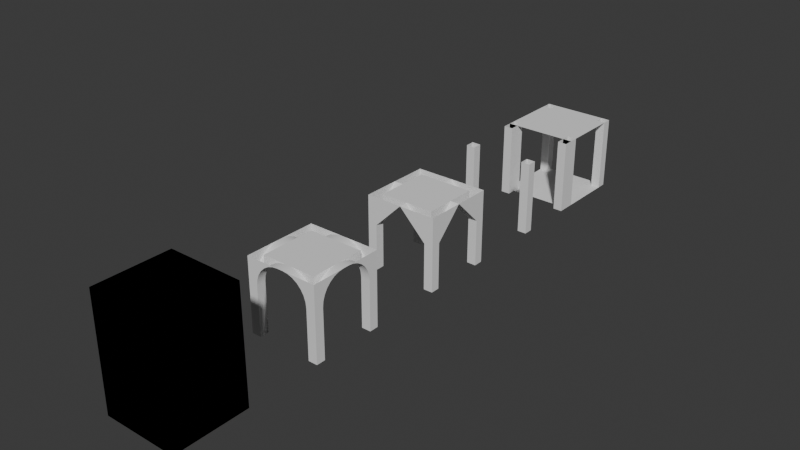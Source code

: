 # Source: Vault.blend  (saved by Blender 4.0.36; exported with 4.5.12 LTS)
import bpy
from mathutils import Matrix  # noqa: F401  (used for matrix-valued properties, if any)

bpy.ops.wm.read_factory_settings(use_empty=True)
scene = bpy.context.scene
scene.name = 'Scene'

# ---- collections
col_collection = bpy.data.collections.new('Collection'); scene.collection.children.link(col_collection)

# ---- node groups
ng_auto_smooth = bpy.data.node_groups.new('Auto Smooth', 'GeometryNodeTree')
_s = ng_auto_smooth.interface.new_socket(name='Geometry', in_out='OUTPUT', socket_type='NodeSocketGeometry')
_s = ng_auto_smooth.interface.new_socket(name='Geometry', in_out='INPUT', socket_type='NodeSocketGeometry')
_s = ng_auto_smooth.interface.new_socket(name='Angle', in_out='INPUT', socket_type='NodeSocketFloat')
_s.subtype = 'ANGLE'
_s.min_value = 0.0
_s.max_value = 3.142
ng_auto_smooth.is_modifier = True
_N = ng_auto_smooth.nodes; _L = ng_auto_smooth.links
n0 = _N.new('NodeGroupOutput'); n0.name = 'Group Output'; n0.location = (480, -100)
n1 = _N.new('NodeGroupInput'); n1.name = 'Group Input'; n1.location = (-420, -300)
n2 = _N.new('NodeGroupInput'); n2.name = 'Group Input.001'; n2.location = (-60, -100)
n3 = _N.new('GeometryNodeSetShadeSmooth'); n3.name = 'Set Shade Smooth'; n3.location = (120, -100)
n3.domain = 'EDGE'
n4 = _N.new('GeometryNodeSetShadeSmooth'); n4.name = 'Set Shade Smooth.001'; n4.location = (300, -100)
n5 = _N.new('GeometryNodeInputMeshEdgeAngle'); n5.name = 'Edge Angle'; n5.location = (-420, -220)
n6 = _N.new('GeometryNodeInputEdgeSmooth'); n6.name = 'Is Edge Smooth'; n6.location = (-60, -160)
n7 = _N.new('GeometryNodeInputShadeSmooth'); n7.name = 'Is Face Smooth'; n7.location = (-240, -340)
n8 = _N.new('FunctionNodeBooleanMath'); n8.name = 'Boolean Math'; n8.location = (-60, -220)
n9 = _N.new('FunctionNodeCompare'); n9.name = 'Compare'; n9.location = (-240, -180)
n9.operation = 'LESS_EQUAL'
_L.new(n5.outputs[0], n9.inputs[0])
_L.new(n4.outputs[0], n0.inputs[0])
_L.new(n1.outputs[1], n9.inputs[1])
_L.new(n9.outputs[0], n8.inputs[0])
_L.new(n7.outputs[0], n8.inputs[1])
_L.new(n2.outputs[0], n3.inputs[0])
_L.new(n6.outputs[0], n3.inputs[1])
_L.new(n3.outputs[0], n4.inputs[0])
_L.new(n8.outputs[0], n3.inputs[2])
n0.is_active_output = True

# ---- world
world_world = bpy.data.worlds.new('World'); scene.world = world_world
world_world.use_nodes = True; world_world.node_tree.nodes.clear()
_N = world_world.node_tree.nodes; _L = world_world.node_tree.links
n0 = _N.new('ShaderNodeOutputWorld'); n0.name = 'World Output'; n0.location = (300, 300)
n1 = _N.new('ShaderNodeBackground'); n1.name = 'Background'; n1.location = (10, 300)
n1.inputs[0].default_value = (0.05088, 0.05088, 0.05088, 1.0)
_L.new(n1.outputs[0], n0.inputs[0])
n0.is_active_output = True
world_world.color = (0.05088, 0.05088, 0.05088)
world_world.use_sun_shadow = False
world_world.sun_shadow_jitter_overblur = 0.0

# ---- meshes
me_plane = bpy.data.meshes.new('Plane')
me_plane.from_pydata([(-0.5, -0.5, 0.0), (0.5, -0.5, 0.0), (-0.5, 0.5, 0.0), (0.5, 0.5, 0.0), (-0.5, 0.375, 0.0), (-0.5, -0.375, 0.0), (0.5, -0.375, 0.0), (0.5, 0.375, 0.0), (-0.375, -0.5, 0.0), (0.375, -0.5, 0.0), (0.375, 0.5, 0.0), (-0.375, 0.5, 0.0), (0.375, -0.375, 0.0), (-0.375, -0.375, 0.0), (0.375, 0.375, 0.0), (-0.375, 0.375, 0.0)], [], [(14, 7, 3, 10), (9, 1, 6, 12), (12, 6, 7, 14), (5, 13, 15, 4), (13, 12, 14, 15), (0, 8, 13, 5), (8, 9, 12, 13), (4, 15, 11, 2), (15, 14, 10, 11)])
_uv = me_plane.uv_layers.new(name='UVMap')
_uv.uv.foreach_set('vector', [1.0, 0.6667, 1.0, 0.6667, 1.0, 1.0, 1.0, 1.0, 1.0, 0.0, 1.0, 0.0, 1.0, 0.3333, 1.0, 0.3333, 1.0, 0.3333, 1.0, 0.3333, 1.0, 0.6667, 1.0, 0.6667, 0.0, 0.3333, 0.0, 0.3333, 0.0, 0.6667, 0.0, 0.6667, 0.0, 0.3333, 1.0, 0.3333, 1.0, 0.6667, 0.0, 0.6667, 0.0, 0.0, 0.0, 0.0, 0.0, 0.3333, 0.0, 0.3333, 0.0, 0.0, 1.0, 0.0, 1.0, 0.3333, 0.0, 0.3333, 0.0, 0.6667, 0.0, 0.6667, 0.0, 1.0, 0.0, 1.0, 0.0, 0.6667, 1.0, 0.6667, 1.0, 1.0, 0.0, 1.0])
me_plane.update()
me_plane_006 = bpy.data.meshes.new('Plane.006')
me_plane_006.from_pydata([(-0.5, 0.5, 1.0), (0.5, 0.5, 1.0), (-0.5, -0.5, 1.0), (0.5, -0.5, 1.0), (-0.5, -0.375, 1.0), (-0.5, 0.375, 1.0), (0.5, 0.375, 1.0), (0.5, -0.375, 1.0), (-0.375, 0.5, 1.0), (0.375, 0.5, 1.0), (0.375, -0.5, 1.0), (-0.375, -0.5, 1.0), (0.375, 0.375, 1.0), (-0.375, 0.375, 1.0), (0.375, -0.375, 1.0), (-0.375, -0.375, 1.0), (-0.5, 0.375, 0.0), (-0.5, 0.5, 0.0), (0.375, 0.5, 0.0), (0.5, 0.5, 0.0), (0.5, -0.375, -5.96e-08), (0.5, -0.5, -5.96e-08), (-0.375, -0.5, -5.96e-08), (-0.5, -0.5, -5.96e-08), (-0.5, -0.375, -5.96e-08), (0.5, 0.375, 0.0), (-0.375, 0.375, 0.0), (-0.375, -0.375, -5.96e-08), (-0.375, 0.5, 0.0), (0.375, -0.5, -5.96e-08), (0.375, 0.375, 0.0), (0.375, -0.375, -5.96e-08), (-0.5, -0.375, 1.0), (-0.5, 0.375, 1.0), (-0.375, 0.375, 1.0), (-0.375, -0.375, 1.0), (-0.375, 0.375, 0.0), (-0.5, 0.375, 0.0), (-0.375, -0.375, -5.96e-08), (-0.5, -0.375, -5.96e-08), (-0.375, 0.5, 1.0), (0.375, 0.5, 1.0), (0.375, 0.375, 1.0), (-0.375, 0.375, 1.0), (-0.375, 0.5, 0.0), (-0.375, 0.375, 0.0), (0.375, 0.5, 0.0), (0.375, 0.375, 0.0), (0.5, 0.375, 1.0), (0.5, -0.375, 1.0), (0.375, 0.375, 1.0), (0.375, -0.375, 1.0), (0.5, 0.375, 0.0), (0.375, 0.375, 0.0), (0.5, -0.375, -5.96e-08), (0.375, -0.375, -5.96e-08), (0.375, -0.5, 1.0), (-0.375, -0.5, 1.0), (0.375, -0.375, 1.0), (-0.375, -0.375, 1.0), (-0.375, -0.375, -5.96e-08), (-0.375, -0.5, -5.96e-08), (0.375, -0.375, -5.96e-08), (0.375, -0.5, -5.96e-08)], [], [(30, 12, 42, 47), (1, 6, 25, 19), (6, 7, 49, 48), (5, 16, 37, 33), (13, 12, 14, 15), (13, 26, 45, 43), (8, 9, 41, 40), (3, 10, 29, 21), (22, 27, 60, 61), (31, 20, 21, 29), (18, 19, 25, 30), (17, 28, 26, 16), (24, 27, 22, 23), (7, 20, 54, 49), (27, 15, 59, 60), (5, 0, 17, 16), (27, 24, 39, 38), (29, 10, 56, 63), (9, 1, 19, 18), (25, 6, 48, 52), (26, 13, 34, 36), (7, 3, 21, 20), (0, 8, 28, 17), (11, 2, 23, 22), (2, 4, 24, 23), (33, 34, 35, 32), (34, 33, 37, 36), (32, 35, 38, 39), (13, 15, 35, 34), (15, 27, 38, 35), (4, 5, 33, 32), (24, 4, 32, 39), (16, 26, 36, 37), (42, 41, 46, 47), (40, 43, 45, 44), (40, 41, 42, 43), (26, 28, 44, 45), (28, 8, 40, 44), (12, 13, 43, 42), (18, 30, 47, 46), (9, 18, 46, 41), (50, 48, 49, 51), (48, 50, 53, 52), (51, 49, 54, 55), (12, 30, 53, 50), (30, 25, 52, 53), (31, 14, 51, 55), (14, 12, 50, 51), (20, 31, 55, 54), (59, 58, 56, 57), (59, 57, 61, 60), (56, 58, 62, 63), (14, 31, 62, 58), (15, 14, 58, 59), (31, 29, 63, 62), (11, 22, 61, 57), (10, 11, 57, 56)])
_uv = me_plane_006.uv_layers.new(name='UVMap')
_uv.uv.foreach_set('vector', [1.0, 0.3333, 1.0, 0.3333, 1.0, 0.3333, 1.0, 0.3333, 0.0, 0.0, 0.0, 0.0, 0.0, 0.0, 0.0, 0.0, 0.0, 0.0, 0.0, 0.0, 0.0, 0.0, 0.0, 0.0, 0.0, 0.0, 0.0, 0.0, 0.0, 0.0, 0.0, 0.0, 0.0, 0.3333, 1.0, 0.3333, 1.0, 0.6667, 0.0, 0.6667, 0.0, 0.3333, 0.0, 0.3333, 0.0, 0.3333, 0.0, 0.3333, 0.0, 0.0, 0.0, 0.0, 0.0, 0.0, 0.0, 0.0, 0.0, 0.0, 0.0, 0.0, 0.0, 0.0, 0.0, 0.0, 0.0, 1.0, 0.0, 0.6667, 0.0, 0.6667, 0.0, 1.0, 1.0, 0.6667, 1.0, 0.6667, 1.0, 1.0, 1.0, 1.0, 1.0, 0.0, 1.0, 0.0, 1.0, 0.3333, 1.0, 0.3333, 0.0, 0.0, 0.0, 0.0, 0.0, 0.3333, 0.0, 0.3333, 0.0, 0.6667, 0.0, 0.6667, 0.0, 1.0, 0.0, 1.0, 0.0, 0.0, 0.0, 0.0, 0.0, 0.0, 0.0, 0.0, 0.0, 0.6667, 0.0, 0.6667, 0.0, 0.6667, 0.0, 0.6667, 0.0, 0.0, 0.0, 0.0, 0.0, 0.0, 0.0, 0.0, 0.0, 0.6667, 0.0, 0.6667, 0.0, 0.6667, 0.0, 0.6667, 0.0, 0.0, 0.0, 0.0, 0.0, 0.0, 0.0, 0.0, 0.0, 0.0, 0.0, 0.0, 0.0, 0.0, 0.0, 0.0, 0.0, 0.0, 0.0, 0.0, 0.0, 0.0, 0.0, 0.0, 0.0, 0.3333, 0.0, 0.3333, 0.0, 0.3333, 0.0, 0.3333, 0.0, 0.0, 0.0, 0.0, 0.0, 0.0, 0.0, 0.0, 0.0, 0.0, 0.0, 0.0, 0.0, 0.0, 0.0, 0.0, 0.0, 0.0, 0.0, 0.0, 0.0, 0.0, 0.0, 0.0, 0.0, 0.0, 0.0, 0.0, 0.0, 0.0, 0.0, 0.0, 0.0, 0.3333, 0.0, 0.3333, 0.0, 0.6667, 0.0, 0.6667, 0.0, 0.3333, 0.0, 0.3333, 0.0, 0.3333, 0.0, 0.3333, 0.0, 0.6667, 0.0, 0.6667, 0.0, 0.6667, 0.0, 0.6667, 0.0, 0.3333, 0.0, 0.6667, 0.0, 0.6667, 0.0, 0.3333, 0.0, 0.6667, 0.0, 0.6667, 0.0, 0.6667, 0.0, 0.6667, 0.0, 0.0, 0.0, 0.0, 0.0, 0.0, 0.0, 0.0, 0.0, 0.0, 0.0, 0.0, 0.0, 0.0, 0.0, 0.0, 0.0, 0.3333, 0.0, 0.3333, 0.0, 0.3333, 0.0, 0.3333, 1.0, 0.3333, 1.0, 0.0, 1.0, 0.0, 1.0, 0.3333, 0.0, 0.0, 0.0, 0.3333, 0.0, 0.3333, 0.0, 0.0, 0.0, 0.0, 1.0, 0.0, 1.0, 0.3333, 0.0, 0.3333, 0.0, 0.3333, 0.0, 0.0, 0.0, 0.0, 0.0, 0.3333, 0.0, 0.0, 0.0, 0.0, 0.0, 0.0, 0.0, 0.0, 1.0, 0.3333, 0.0, 0.3333, 0.0, 0.3333, 1.0, 0.3333, 1.0, 0.0, 1.0, 0.3333, 1.0, 0.3333, 1.0, 0.0, 0.0, 0.0, 0.0, 0.0, 0.0, 0.0, 0.0, 0.0, 1.0, 0.3333, 1.0, 0.3333, 1.0, 0.6667, 1.0, 0.6667, 1.0, 0.3333, 1.0, 0.3333, 1.0, 0.3333, 1.0, 0.3333, 1.0, 0.6667, 1.0, 0.6667, 1.0, 0.6667, 1.0, 0.6667, 1.0, 0.3333, 1.0, 0.3333, 1.0, 0.3333, 1.0, 0.3333, 1.0, 0.3333, 1.0, 0.3333, 1.0, 0.3333, 1.0, 0.3333, 1.0, 0.6667, 1.0, 0.6667, 1.0, 0.6667, 1.0, 0.6667, 1.0, 0.6667, 1.0, 0.3333, 1.0, 0.3333, 1.0, 0.6667, 1.0, 0.6667, 1.0, 0.6667, 1.0, 0.6667, 1.0, 0.6667, 0.0, 0.6667, 1.0, 0.6667, 1.0, 1.0, 0.0, 1.0, 0.0, 0.6667, 0.0, 1.0, 0.0, 1.0, 0.0, 0.6667, 1.0, 1.0, 1.0, 0.6667, 1.0, 0.6667, 1.0, 1.0, 1.0, 0.6667, 1.0, 0.6667, 1.0, 0.6667, 1.0, 0.6667, 0.0, 0.6667, 1.0, 0.6667, 1.0, 0.6667, 0.0, 0.6667, 1.0, 0.6667, 1.0, 1.0, 1.0, 1.0, 1.0, 0.6667, 0.0, 0.0, 0.0, 0.0, 0.0, 0.0, 0.0, 0.0, 0.0, 0.0, 0.0, 0.0, 0.0, 0.0, 0.0, 0.0])
me_plane_006.update()
me_cube = bpy.data.meshes.new('Cube')
me_cube.from_pydata([(-0.5, 0.0, 1.25), (-0.5, 0.0, 1.5), (-0.5, 0.5, 1.25), (-0.5, 0.5, 1.5), (0.25, 0.0, 1.25), (0.25, 0.0, 1.5), (0.25, 0.5, 1.25), (0.25, 0.5, 1.5), (0.5, 0.5, 1.5), (0.5, 0.5, 1.25), (0.5, 0.0, 1.25), (0.5, 0.0, 1.5), (-0.5, 0.3, 1.25), (-0.5, 0.3, 1.5), (0.25, 0.3, 1.25), (0.25, 0.3, 1.5), (0.5, 0.3, 1.25), (0.5, 0.3, 1.5), (0.25, 0.5, 0.0), (-0.5, 0.5, 0.0), (0.25, 0.3, 0.0), (0.5, 0.3, 0.0), (0.5, 0.5, 0.0), (0.25, 0.0, 0.0), (0.5, 0.0, 0.0), (-0.5, 0.3, 0.0)], [], [(12, 13, 3, 2), (2, 3, 7, 6), (15, 5, 11, 17), (4, 5, 1, 0), (12, 14, 4, 0), (15, 13, 1, 5), (16, 17, 11, 10), (6, 7, 8, 9), (5, 4, 10, 11), (16, 10, 24, 21), (2, 6, 18, 19), (9, 8, 17, 16), (7, 3, 13, 15), (10, 4, 23, 24), (7, 15, 17, 8), (0, 1, 13, 12), (20, 18, 22, 21), (23, 20, 21, 24), (19, 18, 20, 25), (9, 16, 21, 22), (4, 14, 20, 23), (12, 2, 19, 25), (14, 12, 25, 20), (6, 9, 22, 18)])
_uv = me_cube.uv_layers.new(name='UVMap')
_uv.uv.foreach_set('vector', [0.375, 0.125, 0.625, 0.125, 0.625, 0.25, 0.375, 0.25, 0.375, 0.25, 0.625, 0.25, 0.625, 0.5, 0.375, 0.5, 0.625, 0.625, 0.625, 0.75, 0.625, 0.75, 0.625, 0.625, 0.375, 0.75, 0.625, 0.75, 0.625, 1.0, 0.375, 1.0, 0.125, 0.625, 0.375, 0.625, 0.375, 0.75, 0.125, 0.75, 0.625, 0.625, 0.875, 0.625, 0.875, 0.75, 0.625, 0.75, 0.375, 0.625, 0.625, 0.625, 0.625, 0.75, 0.375, 0.75, 0.375, 0.5, 0.625, 0.5, 0.625, 0.5, 0.375, 0.5, 0.625, 0.75, 0.375, 0.75, 0.375, 0.75, 0.625, 0.75, 0.375, 0.625, 0.375, 0.75, 0.375, 0.75, 0.375, 0.625, 0.375, 0.25, 0.375, 0.5, 0.375, 0.5, 0.375, 0.25, 0.375, 0.5, 0.625, 0.5, 0.625, 0.625, 0.375, 0.625, 0.625, 0.5, 0.875, 0.5, 0.875, 0.625, 0.625, 0.625, 0.375, 0.75, 0.375, 0.75, 0.375, 0.75, 0.375, 0.75, 0.625, 0.5, 0.625, 0.625, 0.625, 0.625, 0.625, 0.5, 0.375, 0.0, 0.625, 0.0, 0.625, 0.125, 0.375, 0.125, 0.375, 0.625, 0.375, 0.5, 0.375, 0.5, 0.375, 0.625, 0.375, 0.75, 0.375, 0.625, 0.375, 0.625, 0.375, 0.75, 0.125, 0.5, 0.375, 0.5, 0.375, 0.625, 0.125, 0.625, 0.375, 0.5, 0.375, 0.625, 0.375, 0.625, 0.375, 0.5, 0.375, 0.75, 0.375, 0.625, 0.375, 0.625, 0.375, 0.75, 0.375, 0.125, 0.375, 0.25, 0.375, 0.25, 0.375, 0.125, 0.375, 0.625, 0.125, 0.625, 0.125, 0.625, 0.375, 0.625, 0.375, 0.5, 0.375, 0.5, 0.375, 0.5, 0.375, 0.5])
me_cube.update()
me_plane_004 = bpy.data.meshes.new('Plane.004')
me_plane_004.from_pydata([(-0.5, -0.5, -0.5), (0.5, -0.5, -0.5), (-0.5, 0.5, -0.5), (0.5, 0.5, -0.5), (-0.5, 0.375, -0.5), (-0.5, -0.375, -0.5), (0.5, -0.375, -0.5), (0.5, 0.375, -0.5), (-0.375, -0.5, -0.5), (0.375, -0.5, -0.5), (0.375, 0.5, -0.5), (-0.375, 0.5, -0.5), (0.375, -0.375, -0.5), (-0.375, -0.375, -0.5), (0.375, 0.375, -0.5), (-0.375, 0.375, -0.5), (-0.5, -0.375, 0.5), (-0.5, -0.5, 0.5), (0.375, -0.5, 0.5), (0.5, -0.5, 0.5), (0.5, 0.375, 0.5), (0.5, 0.5, 0.5), (-0.375, 0.5, 0.5), (-0.5, 0.5, 0.5), (-0.5, 0.375, 0.5), (0.5, -0.375, 0.5), (-0.375, -0.375, 0.5), (-0.375, 0.375, 0.5), (-0.375, -0.5, 0.5), (0.375, 0.5, 0.5), (0.375, -0.375, 0.5), (0.375, 0.375, 0.5)], [], [(1, 6, 25, 19), (8, 13, 26, 28), (3, 10, 29, 21), (2, 4, 24, 23), (12, 9, 18, 30), (6, 12, 30, 25), (15, 11, 22, 27), (5, 0, 17, 16), (13, 5, 16, 26), (10, 14, 31, 29), (9, 1, 19, 18), (14, 7, 20, 31), (4, 15, 27, 24), (7, 3, 21, 20), (0, 8, 28, 17), (11, 2, 23, 22)])
_uv = me_plane_004.uv_layers.new(name='UVMap')
_uv.uv.foreach_set('vector', [0.0, 0.0, 0.0, 0.0, 0.0, 0.0, 0.0, 0.0, 0.0, 0.0, 0.0, 0.3333, 0.0, 0.3333, 0.0, 0.0, 0.0, 0.0, 0.0, 0.0, 0.0, 0.0, 0.0, 0.0, 0.0, 0.0, 0.0, 0.0, 0.0, 0.0, 0.0, 0.0, 1.0, 0.3333, 1.0, 0.0, 1.0, 0.0, 1.0, 0.3333, 1.0, 0.3333, 1.0, 0.3333, 1.0, 0.3333, 1.0, 0.3333, 0.0, 0.6667, 0.0, 1.0, 0.0, 1.0, 0.0, 0.6667, 0.0, 0.0, 0.0, 0.0, 0.0, 0.0, 0.0, 0.0, 0.0, 0.3333, 0.0, 0.3333, 0.0, 0.3333, 0.0, 0.3333, 1.0, 1.0, 1.0, 0.6667, 1.0, 0.6667, 1.0, 1.0, 0.0, 0.0, 0.0, 0.0, 0.0, 0.0, 0.0, 0.0, 1.0, 0.6667, 1.0, 0.6667, 1.0, 0.6667, 1.0, 0.6667, 0.0, 0.6667, 0.0, 0.6667, 0.0, 0.6667, 0.0, 0.6667, 0.0, 0.0, 0.0, 0.0, 0.0, 0.0, 0.0, 0.0, 0.0, 0.0, 0.0, 0.0, 0.0, 0.0, 0.0, 0.0, 0.0, 0.0, 0.0, 0.0, 0.0, 0.0, 0.0, 0.0])
me_plane_004.update()
me_plane_005 = bpy.data.meshes.new('Plane.005')
me_plane_005.from_pydata([(-0.5, 0.5, 0.5), (0.5, 0.5, 0.5), (-0.5, -0.5, 0.5), (0.5, -0.5, 0.5), (0.5, 0.375, 0.5), (0.375, 0.5, 0.5), (0.375, -0.375, 0.5), (-0.5, 0.375, -0.5), (-0.5, 0.5, -0.5), (0.5, 0.5, -0.5), (0.5, -0.375, -0.5), (0.5, -0.5, -0.5), (-0.375, -0.5, -0.5), (-0.5, -0.5, -0.5), (-0.375, 0.375, -0.5), (0.375, -0.5, -0.5), (0.375, 0.375, -0.5), (-0.5, -0.375, -0.5), (-0.375, 0.5, -0.5), (0.375, 0.5, -0.5), (0.5, 0.375, -0.5), (0.375, -0.375, -0.5), (-0.375, -0.375, -0.5), (-0.5, -0.04, 0.5), (-0.5, -0.375, 0.165), (-0.5, -0.375, 0.5), (-0.5, -0.1145, 0.4916), (-0.5, -0.1854, 0.4668), (-0.5, -0.2489, 0.4269), (-0.5, -0.3019, 0.3739), (-0.5, -0.3418, 0.3104), (-0.5, -0.3666, 0.2395), (-0.5, 0.375, 0.165), (-0.5, 0.04, 0.5), (-0.5, 0.375, 0.5), (-0.5, 0.3666, 0.2395), (-0.5, 0.3418, 0.3104), (-0.5, 0.3019, 0.3739), (-0.5, 0.2489, 0.4269), (-0.5, 0.1854, 0.4668), (-0.5, 0.1145, 0.4916), (-0.375, 0.04, 0.5), (-0.375, 0.375, 0.165), (-0.375, 0.375, 0.5), (-0.375, 0.1145, 0.4916), (-0.375, 0.1854, 0.4668), (-0.375, 0.2489, 0.4269), (-0.375, 0.3019, 0.3739), (-0.375, 0.3418, 0.3104), (-0.375, 0.3666, 0.2395), (-0.375, -0.04, 0.5), (-0.375, -0.3666, 0.2395), (-0.375, -0.3418, 0.3104), (-0.375, -0.3019, 0.3739), (-0.375, -0.2489, 0.4269), (-0.375, -0.1854, 0.4668), (-0.375, -0.1145, 0.4916), (-0.04, 0.5, 0.5), (-0.375, 0.5, 0.165), (-0.375, 0.5, 0.5), (-0.1145, 0.5, 0.4916), (-0.1854, 0.5, 0.4668), (-0.2489, 0.5, 0.4269), (-0.3019, 0.5, 0.3739), (-0.3418, 0.5, 0.3104), (-0.3666, 0.5, 0.2395), (0.375, 0.5, 0.165), (0.04, 0.5, 0.5), (0.3666, 0.5, 0.2395), (0.3418, 0.5, 0.3104), (0.3019, 0.5, 0.3739), (0.2489, 0.5, 0.4269), (0.1854, 0.5, 0.4668), (0.1145, 0.5, 0.4916), (0.04, 0.375, 0.5), (0.375, 0.375, 0.165), (0.375, 0.375, 0.5), (0.1145, 0.375, 0.4916), (0.1854, 0.375, 0.4668), (0.2489, 0.375, 0.4269), (0.3019, 0.375, 0.3739), (0.3418, 0.375, 0.3104), (0.3666, 0.375, 0.2395), (-0.04, 0.375, 0.5), (-0.3666, 0.375, 0.2395), (-0.3418, 0.375, 0.3104), (-0.3019, 0.375, 0.3739), (-0.2489, 0.375, 0.4269), (-0.1854, 0.375, 0.4668), (-0.1145, 0.375, 0.4916), (0.5, 0.04, 0.5), (0.5, 0.375, 0.165), (0.5, 0.1145, 0.4916), (0.5, 0.1854, 0.4668), (0.5, 0.2489, 0.4269), (0.5, 0.3019, 0.3739), (0.5, 0.3418, 0.3104), (0.5, 0.3666, 0.2395), (0.5, -0.375, 0.165), (0.5, -0.04, 0.5), (0.5, -0.375, 0.5), (0.5, -0.3666, 0.2395), (0.5, -0.3418, 0.3104), (0.5, -0.3019, 0.3739), (0.5, -0.2489, 0.4269), (0.5, -0.1854, 0.4668), (0.5, -0.1145, 0.4916), (0.375, 0.04, 0.5), (0.375, 0.3666, 0.2395), (0.375, 0.3418, 0.3104), (0.375, 0.3019, 0.3739), (0.375, 0.2489, 0.4269), (0.375, 0.1854, 0.4668), (0.375, 0.1145, 0.4916), (0.375, -0.04, 0.5), (0.375, -0.1145, 0.4916), (0.375, -0.1854, 0.4668), (0.375, -0.2489, 0.4269), (0.375, -0.3019, 0.3739), (0.375, -0.3418, 0.3104), (0.375, -0.3666, 0.2395), (0.04, -0.5, 0.5), (0.375, -0.5, 0.165), (0.375, -0.5, 0.5), (0.1145, -0.5, 0.4916), (0.1854, -0.5, 0.4668), (0.2489, -0.5, 0.4269), (0.3019, -0.5, 0.3739), (0.3418, -0.5, 0.3104), (0.3666, -0.5, 0.2395), (-0.375, -0.5, 0.165), (-0.04, -0.5, 0.5), (-0.375, -0.5, 0.5), (-0.3666, -0.5, 0.2395), (-0.3418, -0.5, 0.3104), (-0.3019, -0.5, 0.3739), (-0.2489, -0.5, 0.4269), (-0.1854, -0.5, 0.4668), (-0.1145, -0.5, 0.4916), (0.375, -0.375, 0.165), (0.04, -0.375, 0.5), (0.3666, -0.375, 0.2395), (0.3418, -0.375, 0.3104), (0.3019, -0.375, 0.3739), (0.2489, -0.375, 0.4269), (0.1854, -0.375, 0.4668), (0.1145, -0.375, 0.4916), (-0.04, -0.375, 0.5), (-0.375, -0.375, 0.165), (-0.375, -0.375, 0.5), (-0.1145, -0.375, 0.4916), (-0.1854, -0.375, 0.4668), (-0.2489, -0.375, 0.4269), (-0.3019, -0.375, 0.3739), (-0.3418, -0.375, 0.3104), (-0.3666, -0.375, 0.2395)], [], [(43, 14, 42), (1, 4, 20, 9), (107, 90, 99, 114), (43, 149, 50, 41), (43, 76, 6, 149), (20, 4, 91), (57, 67, 74, 83), (3, 123, 15, 11), (21, 10, 11, 15), (19, 9, 20, 16), (8, 18, 14, 7), (17, 22, 12, 13), (6, 76, 107, 114), (34, 0, 8, 7), (148, 130, 12, 22), (5, 1, 9, 19), (4, 100, 99, 90), (149, 22, 148), (100, 3, 11, 10), (0, 59, 18, 8), (132, 2, 13, 12), (2, 25, 17, 13), (24, 148, 22, 17), (34, 7, 32), (17, 25, 24), (18, 59, 58), (33, 41, 50, 23), (42, 32, 7, 14), (76, 43, 83, 74), (5, 19, 66), (58, 42, 14, 18), (59, 5, 67, 57), (16, 76, 75), (75, 66, 19, 16), (91, 75, 16, 20), (139, 98, 10, 21), (100, 10, 98), (21, 6, 139), (123, 132, 131, 121), (122, 139, 21, 15), (132, 12, 130), (15, 123, 122), (149, 6, 140, 147), (147, 140, 121, 131), (23, 26, 25), (26, 27, 25), (27, 28, 25), (28, 29, 25), (29, 30, 25), (30, 31, 25), (31, 24, 25), (32, 35, 34), (35, 36, 34), (36, 37, 34), (37, 38, 34), (38, 39, 34), (39, 40, 34), (40, 33, 34), (41, 44, 43), (44, 45, 43), (45, 46, 43), (46, 47, 43), (47, 48, 43), (48, 49, 43), (49, 42, 43), (148, 51, 149), (51, 52, 149), (52, 53, 149), (53, 54, 149), (54, 55, 149), (55, 56, 149), (56, 50, 149), (57, 60, 59), (60, 61, 59), (61, 62, 59), (62, 63, 59), (63, 64, 59), (64, 65, 59), (65, 58, 59), (66, 68, 5), (68, 69, 5), (69, 70, 5), (70, 71, 5), (71, 72, 5), (72, 73, 5), (73, 67, 5), (74, 77, 76), (77, 78, 76), (78, 79, 76), (79, 80, 76), (80, 81, 76), (81, 82, 76), (82, 75, 76), (42, 84, 43), (84, 85, 43), (85, 86, 43), (86, 87, 43), (87, 88, 43), (88, 89, 43), (89, 83, 43), (90, 92, 4), (92, 93, 4), (93, 94, 4), (94, 95, 4), (95, 96, 4), (96, 97, 4), (97, 91, 4), (98, 101, 100), (101, 102, 100), (102, 103, 100), (103, 104, 100), (104, 105, 100), (105, 106, 100), (106, 99, 100), (75, 108, 76), (108, 109, 76), (109, 110, 76), (110, 111, 76), (111, 112, 76), (112, 113, 76), (113, 107, 76), (114, 115, 6), (115, 116, 6), (116, 117, 6), (117, 118, 6), (118, 119, 6), (119, 120, 6), (120, 139, 6), (121, 124, 123), (124, 125, 123), (125, 126, 123), (126, 127, 123), (127, 128, 123), (128, 129, 123), (129, 122, 123), (130, 133, 132), (133, 134, 132), (134, 135, 132), (135, 136, 132), (136, 137, 132), (137, 138, 132), (138, 131, 132), (139, 141, 6), (141, 142, 6), (142, 143, 6), (143, 144, 6), (144, 145, 6), (145, 146, 6), (146, 140, 6), (147, 150, 149), (150, 151, 149), (151, 152, 149), (152, 153, 149), (153, 154, 149), (154, 155, 149), (155, 148, 149), (41, 33, 40, 44), (44, 40, 39, 45), (45, 39, 38, 46), (46, 38, 37, 47), (47, 37, 36, 48), (48, 36, 35, 49), (49, 35, 32, 42), (148, 24, 31, 51), (51, 31, 30, 52), (52, 30, 29, 53), (53, 29, 28, 54), (54, 28, 27, 55), (55, 27, 26, 56), (56, 26, 23, 50), (57, 83, 89, 60), (60, 89, 88, 61), (61, 88, 87, 62), (62, 87, 86, 63), (63, 86, 85, 64), (64, 85, 84, 65), (65, 84, 42, 58), (66, 75, 82, 68), (68, 82, 81, 69), (69, 81, 80, 70), (70, 80, 79, 71), (71, 79, 78, 72), (72, 78, 77, 73), (73, 77, 74, 67), (90, 107, 113, 92), (92, 113, 112, 93), (93, 112, 111, 94), (94, 111, 110, 95), (95, 110, 109, 96), (96, 109, 108, 97), (97, 108, 75, 91), (98, 139, 120, 101), (101, 120, 119, 102), (102, 119, 118, 103), (103, 118, 117, 104), (104, 117, 116, 105), (105, 116, 115, 106), (106, 115, 114, 99), (147, 131, 138, 150), (150, 138, 137, 151), (151, 137, 136, 152), (152, 136, 135, 153), (153, 135, 134, 154), (154, 134, 133, 155), (155, 133, 130, 148), (139, 122, 129, 141), (141, 129, 128, 142), (142, 128, 127, 143), (143, 127, 126, 144), (144, 126, 125, 145), (145, 125, 124, 146), (146, 124, 121, 140), (25, 34, 33, 23)])
me_plane_005.polygons.foreach_set('use_smooth', [True] * 213)
_uv = me_plane_005.uv_layers.new(name='UVMap')
_uv.uv.foreach_set('vector', [0.0, 0.3333, 0.0, 0.3333, 0.0, 0.3333, 0.0, 0.0, 0.0, 0.0, 0.0, 0.0, 0.0, 0.0, 1.0, 0.4822, 1.0, 0.4822, 1.0, 0.5178, 1.0, 0.5178, 0.0, 0.3333, 0.0, 0.6667, 0.0, 0.5178, 0.0, 0.4822, 0.0, 0.3333, 1.0, 0.3333, 1.0, 0.6667, 0.0, 0.6667, 0.0, 0.0, 0.0, 0.0, 0.0, 0.0, 0.4467, 0.0, 0.5533, 0.0, 0.5533, 0.3333, 0.4467, 0.3333, 0.0, 0.0, 0.0, 0.0, 0.0, 0.0, 0.0, 0.0, 1.0, 0.6667, 1.0, 0.6667, 1.0, 1.0, 1.0, 1.0, 1.0, 0.0, 1.0, 0.0, 1.0, 0.3333, 1.0, 0.3333, 0.0, 0.0, 0.0, 0.0, 0.0, 0.3333, 0.0, 0.3333, 0.0, 0.6667, 0.0, 0.6667, 0.0, 1.0, 0.0, 1.0, 1.0, 0.6667, 1.0, 0.3333, 1.0, 0.4822, 1.0, 0.5178, 0.0, 0.0, 0.0, 0.0, 0.0, 0.0, 0.0, 0.0, 0.0, 0.6667, 0.0, 1.0, 0.0, 1.0, 0.0, 0.6667, 0.0, 0.0, 0.0, 0.0, 0.0, 0.0, 0.0, 0.0, 0.0, 0.0, 0.0, 0.0, 0.0, 0.0, 0.0, 0.0, 0.0, 0.6667, 0.0, 0.6667, 0.0, 0.6667, 0.0, 0.0, 0.0, 0.0, 0.0, 0.0, 0.0, 0.0, 0.0, 0.0, 0.0, 0.0, 0.0, 0.0, 0.0, 0.0, 0.0, 0.0, 0.0, 0.0, 0.0, 0.0, 0.0, 0.0, 0.0, 0.0, 0.0, 0.0, 0.0, 0.0, 0.0, 0.0, 0.0, 0.6667, 0.0, 0.6667, 0.0, 0.6667, 0.0, 0.6667, 0.0, 0.0, 0.0, 0.0, 0.0, 0.0, 0.0, 0.0, 0.0, 0.0, 0.0, 0.0, 0.0, 0.0, 0.0, 0.0, 0.0, 0.0, 0.0, 0.4822, 0.0, 0.4822, 0.0, 0.5178, 0.0, 0.5178, 0.0, 0.3333, 0.0, 0.3333, 0.0, 0.3333, 0.0, 0.3333, 1.0, 0.3333, 0.0, 0.3333, 0.4467, 0.3333, 0.5533, 0.3333, 0.0, 0.0, 0.0, 0.0, 0.0, 0.0, 0.0, 0.0, 0.0, 0.3333, 0.0, 0.3333, 0.0, 0.0, 0.0, 0.0, 0.0, 0.0, 0.0, 0.0, 0.0, 0.0, 1.0, 0.3333, 1.0, 0.3333, 1.0, 0.3333, 1.0, 0.3333, 1.0, 0.0, 1.0, 0.0, 1.0, 0.3333, 1.0, 0.3333, 1.0, 0.3333, 1.0, 0.3333, 1.0, 0.3333, 1.0, 0.6667, 1.0, 0.6667, 1.0, 0.6667, 1.0, 0.6667, 0.0, 0.0, 0.0, 0.0, 0.0, 0.0, 1.0, 0.6667, 1.0, 0.6667, 1.0, 0.6667, 0.0, 0.0, 0.0, 0.0, 0.0, 0.0, 0.0, 0.0, 1.0, 1.0, 1.0, 0.6667, 1.0, 0.6667, 1.0, 1.0, 0.0, 0.0, 0.0, 0.0, 0.0, 0.0, 0.0, 0.0, 0.0, 0.0, 0.0, 0.0, 0.0, 0.6667, 1.0, 0.6667, 0.5533, 0.6667, 0.4467, 0.6667, 0.4467, 0.6667, 0.5533, 0.6667, 0.5533, 1.0, 0.4467, 1.0, 0.0, 0.0, 0.0, 0.0, 0.0, 0.0, 0.0, 0.0, 0.0, 0.0, 0.0, 0.0, 0.0, 0.0, 0.0, 0.0, 0.0, 0.0, 0.0, 0.0, 0.0, 0.0, 0.0, 0.0, 0.0, 0.0, 0.0, 0.0, 0.0, 0.0, 0.0, 0.0, 0.0, 0.0, 0.0, 0.0, 0.0, 0.0, 0.0, 0.0, 0.0, 0.0, 0.0, 0.3333, 0.0, 0.3333, 0.0, 0.3333, 0.0, 0.3333, 0.0, 0.3333, 0.0, 0.3333, 0.0, 0.3333, 0.0, 0.3333, 0.0, 0.3333, 0.0, 0.3333, 0.0, 0.3333, 0.0, 0.3333, 0.0, 0.3333, 0.0, 0.3333, 0.0, 0.3333, 0.0, 0.3333, 0.0, 0.3333, 0.0, 0.3333, 0.0, 0.3333, 0.0, 0.3333, 0.0, 0.3333, 0.0, 0.4822, 0.0, 0.4491, 0.0, 0.3333, 0.0, 0.4491, 0.0, 0.4176, 0.0, 0.3333, 0.0, 0.4176, 0.0, 0.3894, 0.0, 0.3333, 0.0, 0.3894, 0.0, 0.3658, 0.0, 0.3333, 0.0, 0.3658, 0.0, 0.3481, 0.0, 0.3333, 0.0, 0.3481, 0.0, 0.3371, 0.0, 0.3333, 0.0, 0.3371, 0.0, 0.3333, 0.0, 0.3333, 0.0, 0.6667, 0.0, 0.6667, 0.0, 0.6667, 0.0, 0.6667, 0.0, 0.6667, 0.0, 0.6667, 0.0, 0.6667, 0.0, 0.6667, 0.0, 0.6667, 0.0, 0.6667, 0.0, 0.6667, 0.0, 0.6667, 0.0, 0.6667, 0.0, 0.6667, 0.0, 0.6667, 0.0, 0.6667, 0.0, 0.6667, 0.0, 0.6667, 0.0, 0.6667, 0.0, 0.6667, 0.0, 0.6667, 0.0, 0.0, 0.0, 0.0, 0.0, 0.0, 0.0, 0.0, 0.0, 0.0, 0.0, 0.0, 0.0, 0.0, 0.0, 0.0, 0.0, 0.0, 0.0, 0.0, 0.0, 0.0, 0.0, 0.0, 0.0, 0.0, 0.0, 0.0, 0.0, 0.0, 0.0, 0.0, 0.0, 0.0, 0.0, 0.0, 0.0, 0.0, 0.0, 0.0, 0.0, 0.0, 1.0, 0.0, 1.0, 0.0, 1.0, 0.0, 1.0, 0.0, 1.0, 0.0, 1.0, 0.0, 1.0, 0.0, 1.0, 0.0, 1.0, 0.0, 1.0, 0.0, 1.0, 0.0, 1.0, 0.0, 1.0, 0.0, 1.0, 0.0, 1.0, 0.0, 1.0, 0.0, 1.0, 0.0, 1.0, 0.0, 1.0, 0.0, 1.0, 0.0, 1.0, 0.0, 0.5533, 0.3333, 0.6527, 0.3333, 1.0, 0.3333, 0.6527, 0.3333, 0.7471, 0.3333, 1.0, 0.3333, 0.7471, 0.3333, 0.8318, 0.3333, 1.0, 0.3333, 0.8318, 0.3333, 0.9026, 0.3333, 1.0, 0.3333, 0.9026, 0.3333, 0.9558, 0.3333, 1.0, 0.3333, 0.9558, 0.3333, 0.9888, 0.3333, 1.0, 0.3333, 0.9888, 0.3333, 1.0, 0.3333, 1.0, 0.3333, 0.0, 0.3333, 0.0, 0.3333, 0.0, 0.3333, 0.0, 0.3333, 0.0, 0.3333, 0.0, 0.3333, 0.0, 0.3333, 0.0, 0.3333, 0.0, 0.3333, 0.0, 0.3333, 0.0, 0.3333, 0.0, 0.3333, 0.0, 0.3333, 0.0, 0.3333, 0.0, 0.3333, 0.0, 0.3333, 0.0, 0.3333, 0.0, 0.3333, 0.0, 0.3333, 0.0, 0.3333, 0.0, 0.3333, 1.0, 0.3333, 1.0, 0.3333, 1.0, 0.3333, 1.0, 0.3333, 1.0, 0.3333, 1.0, 0.3333, 1.0, 0.3333, 1.0, 0.3333, 1.0, 0.3333, 1.0, 0.3333, 1.0, 0.3333, 1.0, 0.3333, 1.0, 0.3333, 1.0, 0.3333, 1.0, 0.3333, 1.0, 0.3333, 1.0, 0.3333, 1.0, 0.3333, 1.0, 0.3333, 1.0, 0.3333, 1.0, 0.3333, 1.0, 0.6667, 1.0, 0.6667, 1.0, 0.6667, 1.0, 0.6667, 1.0, 0.6667, 1.0, 0.6667, 1.0, 0.6667, 1.0, 0.6667, 1.0, 0.6667, 1.0, 0.6667, 1.0, 0.6667, 1.0, 0.6667, 1.0, 0.6667, 1.0, 0.6667, 1.0, 0.6667, 1.0, 0.6667, 1.0, 0.6667, 1.0, 0.6667, 1.0, 0.6667, 1.0, 0.6667, 1.0, 0.6667, 1.0, 0.3333, 1.0, 0.3333, 1.0, 0.3333, 1.0, 0.3333, 1.0, 0.3333, 1.0, 0.3333, 1.0, 0.3333, 1.0, 0.3333, 1.0, 0.3333, 1.0, 0.3333, 1.0, 0.3333, 1.0, 0.3333, 1.0, 0.3333, 1.0, 0.3333, 1.0, 0.3333, 1.0, 0.3333, 1.0, 0.3333, 1.0, 0.3333, 1.0, 0.3333, 1.0, 0.3333, 1.0, 0.3333, 1.0, 0.5178, 1.0, 0.5509, 1.0, 0.6667, 1.0, 0.5509, 1.0, 0.5824, 1.0, 0.6667, 1.0, 0.5824, 1.0, 0.6106, 1.0, 0.6667, 1.0, 0.6106, 1.0, 0.6342, 1.0, 0.6667, 1.0, 0.6342, 1.0, 0.6519, 1.0, 0.6667, 1.0, 0.6519, 1.0, 0.6629, 1.0, 0.6667, 1.0, 0.6629, 1.0, 0.6667, 1.0, 0.6667, 0.0, 0.0, 0.0, 0.0, 0.0, 0.0, 0.0, 0.0, 0.0, 0.0, 0.0, 0.0, 0.0, 0.0, 0.0, 0.0, 0.0, 0.0, 0.0, 0.0, 0.0, 0.0, 0.0, 0.0, 0.0, 0.0, 0.0, 0.0, 0.0, 0.0, 0.0, 0.0, 0.0, 0.0, 0.0, 0.0, 0.0, 0.0, 0.0, 0.0, 0.0, 0.0, 0.0, 1.0, 0.0, 1.0, 0.0, 1.0, 0.0, 1.0, 0.0, 1.0, 0.0, 1.0, 0.0, 1.0, 0.0, 1.0, 0.0, 1.0, 0.0, 1.0, 0.0, 1.0, 0.0, 1.0, 0.0, 1.0, 0.0, 1.0, 0.0, 1.0, 0.0, 1.0, 0.0, 1.0, 0.0, 1.0, 0.0, 1.0, 0.0, 1.0, 0.0, 1.0, 1.0, 0.6667, 1.0, 0.6667, 1.0, 0.6667, 1.0, 0.6667, 1.0, 0.6667, 1.0, 0.6667, 1.0, 0.6667, 1.0, 0.6667, 1.0, 0.6667, 1.0, 0.6667, 1.0, 0.6667, 1.0, 0.6667, 1.0, 0.6667, 1.0, 0.6667, 1.0, 0.6667, 1.0, 0.6667, 1.0, 0.6667, 1.0, 0.6667, 1.0, 0.6667, 1.0, 0.6667, 1.0, 0.6667, 0.4467, 0.6667, 0.3473, 0.6667, 0.0, 0.6667, 0.3473, 0.6667, 0.2529, 0.6667, 0.0, 0.6667, 0.2529, 0.6667, 0.1682, 0.6667, 0.0, 0.6667, 0.1682, 0.6667, 0.09745, 0.6667, 0.0, 0.6667, 0.09745, 0.6667, 0.04423, 0.6667, 0.0, 0.6667, 0.04423, 0.6667, 0.0112, 0.6667, 0.0, 0.6667, 0.0112, 0.6667, 0.0, 0.6667, 0.0, 0.6667, 0.0, 0.4822, 0.0, 0.4822, 0.0, 0.4491, 0.0, 0.4491, 0.0, 0.4491, 0.0, 0.4491, 0.0, 0.4176, 0.0, 0.4176, 0.0, 0.4176, 0.0, 0.4176, 0.0, 0.3894, 0.0, 0.3894, 0.0, 0.3894, 0.0, 0.3894, 0.0, 0.3333, 0.0, 0.3333, 0.0, 0.3333, 0.0, 0.3333, 0.0, 0.3333, 0.0, 0.3333, 0.0, 0.3333, 0.0, 0.3333, 0.0, 0.3333, 0.0, 0.3333, 0.0, 0.3333, 0.0, 0.3333, 0.0, 0.3333, 0.0, 0.3333, 0.0, 0.6667, 0.0, 0.6667, 0.0, 0.6667, 0.0, 0.6667, 0.0, 0.6667, 0.0, 0.6667, 0.0, 0.6667, 0.0, 0.6667, 0.0, 0.6667, 0.0, 0.6667, 0.0, 0.6667, 0.0, 0.6667, 0.0, 0.6667, 0.0, 0.6667, 0.0, 0.6106, 0.0, 0.6106, 0.0, 0.6106, 0.0, 0.6106, 0.0, 0.5824, 0.0, 0.5824, 0.0, 0.5824, 0.0, 0.5824, 0.0, 0.5509, 0.0, 0.5509, 0.0, 0.5509, 0.0, 0.5509, 0.0, 0.5178, 0.0, 0.5178, 0.4467, 0.0, 0.4467, 0.3333, 0.3473, 0.3333, 0.3473, 0.0, 0.3473, 0.0, 0.3473, 0.3333, 0.2529, 0.3333, 0.2529, 0.0, 0.2529, 0.0, 0.2529, 0.3333, 0.1682, 0.3333, 0.1682, 0.0, 0.1682, 0.0, 0.1682, 0.3333, 0.0, 0.3333, 0.0, 0.0, 0.0, 0.0, 0.0, 0.3333, 0.0, 0.3333, 0.0, 0.0, 0.0, 0.0, 0.0, 0.3333, 0.0, 0.3333, 0.0, 0.0, 0.0, 0.0, 0.0, 0.3333, 0.0, 0.3333, 0.0, 0.0, 1.0, 0.0, 1.0, 0.3333, 1.0, 0.3333, 1.0, 0.0, 1.0, 0.0, 1.0, 0.3333, 1.0, 0.3333, 1.0, 0.0, 1.0, 0.0, 1.0, 0.3333, 1.0, 0.3333, 1.0, 0.0, 1.0, 0.0, 1.0, 0.3333, 0.8318, 0.3333, 0.8318, 0.0, 0.8318, 0.0, 0.8318, 0.3333, 0.7471, 0.3333, 0.7471, 0.0, 0.7471, 0.0, 0.7471, 0.3333, 0.6527, 0.3333, 0.6527, 0.0, 0.6527, 0.0, 0.6527, 0.3333, 0.5533, 0.3333, 0.5533, 0.0, 1.0, 0.4822, 1.0, 0.4822, 1.0, 0.4491, 1.0, 0.4491, 1.0, 0.4491, 1.0, 0.4491, 1.0, 0.4176, 1.0, 0.4176, 1.0, 0.4176, 1.0, 0.4176, 1.0, 0.3894, 1.0, 0.3894, 1.0, 0.3894, 1.0, 0.3894, 1.0, 0.3333, 1.0, 0.3333, 1.0, 0.3333, 1.0, 0.3333, 1.0, 0.3333, 1.0, 0.3333, 1.0, 0.3333, 1.0, 0.3333, 1.0, 0.3333, 1.0, 0.3333, 1.0, 0.3333, 1.0, 0.3333, 1.0, 0.3333, 1.0, 0.3333, 1.0, 0.6667, 1.0, 0.6667, 1.0, 0.6667, 1.0, 0.6667, 1.0, 0.6667, 1.0, 0.6667, 1.0, 0.6667, 1.0, 0.6667, 1.0, 0.6667, 1.0, 0.6667, 1.0, 0.6667, 1.0, 0.6667, 1.0, 0.6667, 1.0, 0.6667, 1.0, 0.6106, 1.0, 0.6106, 1.0, 0.6106, 1.0, 0.6106, 1.0, 0.5824, 1.0, 0.5824, 1.0, 0.5824, 1.0, 0.5824, 1.0, 0.5509, 1.0, 0.5509, 1.0, 0.5509, 1.0, 0.5509, 1.0, 0.5178, 1.0, 0.5178, 0.4467, 0.6667, 0.4467, 1.0, 0.3473, 1.0, 0.3473, 0.6667, 0.3473, 0.6667, 0.3473, 1.0, 0.2529, 1.0, 0.2529, 0.6667, 0.2529, 0.6667, 0.2529, 1.0, 0.1682, 1.0, 0.1682, 0.6667, 0.1682, 0.6667, 0.1682, 1.0, 0.0, 1.0, 0.0, 0.6667, 0.0, 0.6667, 0.0, 1.0, 0.0, 1.0, 0.0, 0.6667, 0.0, 0.6667, 0.0, 1.0, 0.0, 1.0, 0.0, 0.6667, 0.0, 0.6667, 0.0, 1.0, 0.0, 1.0, 0.0, 0.6667, 1.0, 0.6667, 1.0, 1.0, 1.0, 1.0, 1.0, 0.6667, 1.0, 0.6667, 1.0, 1.0, 1.0, 1.0, 1.0, 0.6667, 1.0, 0.6667, 1.0, 1.0, 1.0, 1.0, 1.0, 0.6667, 1.0, 0.6667, 1.0, 1.0, 0.8318, 1.0, 0.8318, 0.6667, 0.8318, 0.6667, 0.8318, 1.0, 0.7471, 1.0, 0.7471, 0.6667, 0.7471, 0.6667, 0.7471, 1.0, 0.6527, 1.0, 0.6527, 0.6667, 0.6527, 0.6667, 0.6527, 1.0, 0.5533, 1.0, 0.5533, 0.6667, 0.0, 0.0, 0.0, 0.0, 0.0, 0.0, 0.0, 0.0])
me_plane_005.update()
me_plane_007 = bpy.data.meshes.new('Plane.007')
me_plane_007.from_pydata([(-0.5, 0.5, 0.5), (0.5, 0.5, 0.5), (-0.5, -0.5, 0.5), (0.5, -0.5, 0.5), (-0.5, -0.375, 0.5), (-0.5, 0.375, 0.5), (0.375, 0.5, 0.5), (0.375, -0.375, 0.5), (-0.5, 0.5, -0.5), (0.5, 0.5, -0.5), (0.5, -0.375, -0.5), (0.5, -0.5, -0.5), (-0.375, -0.5, -0.5), (-0.5, -0.5, -0.5), (-0.375, 0.375, -0.5), (-0.5, 0.375, -0.5), (-0.5, -0.375, -0.5), (-0.375, 0.5, -0.5), (0.375, 0.5, -0.5), (0.5, 0.375, -0.5), (0.375, 0.375, -0.5), (0.375, -0.375, -0.5), (-0.375, -0.375, -0.5), (0.375, -0.5, -0.5), (-0.5, -0.375, 0.125), (-0.5, 0.375, 0.125), (-0.5, -2.98e-08, 0.5), (-0.375, 0.0, 0.5), (-0.375, 0.375, 0.125), (-0.375, 0.375, 0.5), (-0.375, -0.375, 0.5), (-0.375, 0.5, 0.125), (-0.375, 0.5, 0.5), (0.375, 0.5, 0.125), (-2.98e-08, 0.5, 0.5), (2.98e-08, 0.375, 0.5), (0.5, 0.0, 0.5), (0.5, 0.375, 0.125), (0.5, 0.375, 0.5), (0.5, -0.375, 0.125), (0.5, -0.375, 0.5), (0.375, 0.375, 0.125), (0.375, -2.98e-08, 0.5), (0.375, 0.375, 0.5), (0.0, -0.5, 0.5), (0.375, -0.5, 0.125), (0.375, -0.5, 0.5), (-0.375, -0.5, 0.125), (-0.375, -0.5, 0.5), (0.375, -0.375, 0.125), (-2.98e-08, -0.375, 0.5), (-0.375, -0.375, 0.125)], [], [(29, 14, 28), (1, 38, 19, 9), (29, 30, 27), (29, 43, 7, 30), (19, 38, 37), (3, 46, 23, 11), (21, 10, 11, 23), (18, 9, 19, 20), (8, 17, 14, 15), (16, 22, 12, 13), (7, 43, 42), (5, 0, 8, 15), (51, 47, 12, 22), (6, 1, 9, 18), (38, 40, 36), (30, 22, 51), (40, 3, 11, 10), (0, 32, 17, 8), (48, 2, 13, 12), (2, 4, 16, 13), (24, 51, 22, 16), (5, 15, 25), (16, 4, 24), (17, 32, 31), (28, 25, 15, 14), (43, 29, 35), (6, 18, 33), (31, 28, 14, 17), (32, 6, 34), (20, 43, 41), (41, 33, 18, 20), (37, 41, 20, 19), (49, 39, 10, 21), (40, 10, 39), (21, 7, 49), (46, 48, 44), (45, 49, 21, 23), (48, 12, 47), (23, 46, 45), (30, 7, 50), (26, 24, 4), (25, 26, 5), (27, 28, 29), (51, 27, 30), (34, 31, 32), (33, 34, 6), (35, 41, 43), (28, 35, 29), (36, 37, 38), (39, 36, 40), (41, 42, 43), (42, 49, 7), (44, 45, 46), (47, 44, 48), (49, 50, 7), (50, 51, 30), (27, 26, 25, 28), (51, 24, 26, 27), (34, 35, 28, 31), (33, 41, 35, 34), (36, 42, 41, 37), (39, 49, 42, 36), (50, 44, 47, 51), (49, 45, 44, 50), (4, 5, 26)])
_uv = me_plane_007.uv_layers.new(name='UVMap')
_uv.uv.foreach_set('vector', [0.0, 0.3333, 0.0, 0.3333, 0.0, 0.3333, 0.0, 0.0, 0.0, 0.0, 0.0, 0.0, 0.0, 0.0, 0.0, 0.3333, 0.0, 0.6667, 0.0, 0.5, 0.0, 0.3333, 1.0, 0.3333, 1.0, 0.6667, 0.0, 0.6667, 0.0, 0.0, 0.0, 0.0, 0.0, 0.0, 0.0, 0.0, 0.0, 0.0, 0.0, 0.0, 0.0, 0.0, 1.0, 0.6667, 1.0, 0.6667, 1.0, 1.0, 1.0, 1.0, 1.0, 0.0, 1.0, 0.0, 1.0, 0.3333, 1.0, 0.3333, 0.0, 0.0, 0.0, 0.0, 0.0, 0.3333, 0.0, 0.3333, 0.0, 0.6667, 0.0, 0.6667, 0.0, 1.0, 0.0, 1.0, 1.0, 0.6667, 1.0, 0.3333, 1.0, 0.5, 0.0, 0.0, 0.0, 0.0, 0.0, 0.0, 0.0, 0.0, 0.0, 0.6667, 0.0, 1.0, 0.0, 1.0, 0.0, 0.6667, 0.0, 0.0, 0.0, 0.0, 0.0, 0.0, 0.0, 0.0, 0.0, 0.0, 0.0, 0.0, 0.0, 0.0, 0.0, 0.6667, 0.0, 0.6667, 0.0, 0.6667, 0.0, 0.0, 0.0, 0.0, 0.0, 0.0, 0.0, 0.0, 0.0, 0.0, 0.0, 0.0, 0.0, 0.0, 0.0, 0.0, 0.0, 0.0, 0.0, 0.0, 0.0, 0.0, 0.0, 0.0, 0.0, 0.0, 0.0, 0.0, 0.0, 0.0, 0.0, 0.0, 0.0, 0.6667, 0.0, 0.6667, 0.0, 0.6667, 0.0, 0.6667, 0.0, 0.0, 0.0, 0.0, 0.0, 0.0, 0.0, 0.0, 0.0, 0.0, 0.0, 0.0, 0.0, 0.0, 0.0, 0.0, 0.0, 0.0, 0.0, 0.3333, 0.0, 0.3333, 0.0, 0.3333, 0.0, 0.3333, 1.0, 0.3333, 0.0, 0.3333, 0.5, 0.3333, 0.0, 0.0, 0.0, 0.0, 0.0, 0.0, 0.0, 0.0, 0.0, 0.3333, 0.0, 0.3333, 0.0, 0.0, 0.0, 0.0, 0.0, 0.0, 0.0, 0.0, 1.0, 0.3333, 1.0, 0.3333, 1.0, 0.3333, 1.0, 0.3333, 1.0, 0.0, 1.0, 0.0, 1.0, 0.3333, 1.0, 0.3333, 1.0, 0.3333, 1.0, 0.3333, 1.0, 0.3333, 1.0, 0.6667, 1.0, 0.6667, 1.0, 0.6667, 1.0, 0.6667, 0.0, 0.0, 0.0, 0.0, 0.0, 0.0, 1.0, 0.6667, 1.0, 0.6667, 1.0, 0.6667, 0.0, 0.0, 0.0, 0.0, 0.0, 0.0, 1.0, 1.0, 1.0, 0.6667, 1.0, 0.6667, 1.0, 1.0, 0.0, 0.0, 0.0, 0.0, 0.0, 0.0, 0.0, 0.0, 0.0, 0.0, 0.0, 0.0, 0.0, 0.6667, 1.0, 0.6667, 0.5, 0.6667, 0.0, 0.0, 0.0, 0.0, 0.0, 0.0, 0.0, 0.3333, 0.0, 0.3333, 0.0, 0.3333, 0.0, 0.5, 0.0, 0.3333, 0.0, 0.3333, 0.0, 0.6667, 0.0, 0.6667, 0.0, 0.6667, 0.0, 0.0, 0.0, 0.0, 0.0, 0.0, 1.0, 0.0, 1.0, 0.0, 1.0, 0.0, 0.5, 0.3333, 1.0, 0.3333, 1.0, 0.3333, 0.0, 0.3333, 0.0, 0.3333, 0.0, 0.3333, 1.0, 0.3333, 1.0, 0.3333, 1.0, 0.3333, 1.0, 0.6667, 1.0, 0.6667, 1.0, 0.6667, 1.0, 0.3333, 1.0, 0.3333, 1.0, 0.3333, 1.0, 0.5, 1.0, 0.6667, 1.0, 0.6667, 0.0, 0.0, 0.0, 0.0, 0.0, 0.0, 0.0, 1.0, 0.0, 1.0, 0.0, 1.0, 1.0, 0.6667, 1.0, 0.6667, 1.0, 0.6667, 0.5, 0.6667, 0.0, 0.6667, 0.0, 0.6667, 0.0, 0.5, 0.0, 0.5, 0.0, 0.3333, 0.0, 0.3333, 0.0, 0.6667, 0.0, 0.6667, 0.0, 0.5, 0.0, 0.5, 0.5, 0.0, 0.5, 0.3333, 0.0, 0.3333, 0.0, 0.0, 1.0, 0.0, 1.0, 0.3333, 0.5, 0.3333, 0.5, 0.0, 1.0, 0.5, 1.0, 0.5, 1.0, 0.3333, 1.0, 0.3333, 1.0, 0.6667, 1.0, 0.6667, 1.0, 0.5, 1.0, 0.5, 0.5, 0.6667, 0.5, 1.0, 0.0, 1.0, 0.0, 0.6667, 1.0, 0.6667, 1.0, 1.0, 0.5, 1.0, 0.5, 0.6667, 0.0, 0.0, 0.0, 0.0, 0.0, 0.0])
me_plane_007.update()
me_cube_001 = bpy.data.meshes.new('Cube.001')
me_cube_001.from_pydata([(-0.5, 0.0, 1.5), (-0.5, 0.5, 1.25), (-0.5, 0.5, 1.5), (0.25, 0.0, 1.5), (0.25, 0.5, 1.25), (0.25, 0.5, 1.5), (0.5, 0.5, 1.5), (0.5, 0.5, 1.25), (0.5, 0.0, 1.25), (0.5, 0.0, 1.5), (-0.5, 0.3, 1.25), (-0.5, 0.3, 1.5), (0.25, 0.3, 1.5), (0.5, 0.3, 1.25), (0.5, 0.3, 1.5), (0.25, 0.5, 0.0), (-0.5, 0.5, 0.0), (0.25, 0.3, 0.0), (0.5, 0.3, 0.0), (0.5, 0.5, 0.0), (0.5, 0.0, 0.0), (-0.5, 0.3, 0.0), (-0.5, 0.0, 1.25), (0.25, 0.0, 0.0), (-0.5, 0.3, 0.95), (0.25, 0.0, 1.25), (0.25, 0.3, 0.95), (-0.5, -0.5, 1.25), (-0.5, -0.5, 1.5), (0.25, -0.5, 1.25), (0.25, -0.5, 1.5), (0.5, -0.5, 1.5), (0.5, -0.5, 1.25), (-0.5, -0.3, 1.5), (0.25, -0.3, 1.5), (0.5, -0.3, 1.25), (0.5, -0.3, 1.5), (0.25, -0.5, 0.0), (-0.5, -0.5, 0.0), (0.25, -0.3, 0.0), (0.5, -0.3, 0.0), (0.5, -0.5, 0.0), (-0.5, -0.3, 0.0), (-0.5, -0.3, 0.95), (-0.5, -0.3, 1.25), (0.25, -0.3, 0.95)], [], [(11, 1, 10), (2, 4, 1), (3, 14, 12), (3, 22, 25), (11, 3, 12), (14, 8, 13), (5, 7, 4), (25, 9, 3), (8, 18, 13), (4, 16, 1), (6, 13, 7), (2, 12, 5), (25, 20, 8), (12, 6, 5), (0, 10, 22), (15, 18, 17), (17, 20, 23), (15, 21, 16), (13, 19, 7), (1, 21, 10), (7, 15, 4), (24, 17, 26), (25, 26, 23), (24, 22, 10), (22, 26, 25), (27, 33, 44), (29, 28, 27), (36, 3, 34), (3, 33, 34), (8, 36, 35), (32, 30, 29), (40, 8, 35), (38, 29, 27), (35, 31, 32), (34, 28, 30), (31, 34, 30), (44, 0, 22), (40, 37, 39), (20, 39, 23), (42, 37, 38), (41, 35, 32), (42, 27, 44), (37, 32, 29), (39, 43, 45), (44, 43, 42), (23, 45, 25), (43, 44, 22), (45, 22, 25), (11, 2, 1), (2, 5, 4), (3, 9, 14), (3, 0, 22), (11, 0, 3), (14, 9, 8), (5, 6, 7), (25, 8, 9), (8, 20, 18), (4, 15, 16), (6, 14, 13), (2, 11, 12), (25, 23, 20), (12, 14, 6), (0, 11, 10), (15, 19, 18), (17, 18, 20), (15, 17, 21), (13, 18, 19), (1, 16, 21), (7, 19, 15), (24, 21, 17), (21, 24, 10), (26, 17, 23), (22, 24, 26), (27, 28, 33), (29, 30, 28), (36, 9, 3), (3, 0, 33), (8, 9, 36), (32, 31, 30), (40, 20, 8), (38, 37, 29), (35, 36, 31), (34, 33, 28), (31, 36, 34), (44, 33, 0), (40, 41, 37), (20, 40, 39), (42, 39, 37), (41, 40, 35), (42, 38, 27), (37, 41, 32), (39, 42, 43), (23, 39, 45), (45, 43, 22)])
_uv = me_cube_001.uv_layers.new(name='UVMap')
_uv.uv.foreach_set('vector', [0.625, 0.125, 0.375, 0.25, 0.375, 0.125, 0.625, 0.25, 0.375, 0.5, 0.375, 0.25, 0.625, 0.75, 0.625, 0.625, 0.625, 0.625, 0.625, 0.75, 0.375, 1.0, 0.375, 0.75, 0.875, 0.625, 0.625, 0.75, 0.625, 0.625, 0.625, 0.625, 0.375, 0.75, 0.375, 0.625, 0.625, 0.5, 0.375, 0.5, 0.375, 0.5, 0.375, 0.75, 0.625, 0.75, 0.625, 0.75, 0.375, 0.75, 0.375, 0.625, 0.375, 0.625, 0.375, 0.5, 0.375, 0.25, 0.375, 0.25, 0.625, 0.5, 0.375, 0.625, 0.375, 0.5, 0.875, 0.5, 0.625, 0.625, 0.625, 0.5, 0.375, 0.75, 0.375, 0.75, 0.375, 0.75, 0.625, 0.625, 0.625, 0.5, 0.625, 0.5, 0.625, 0.0, 0.375, 0.125, 0.375, 0.0, 0.375, 0.5, 0.375, 0.625, 0.375, 0.625, 0.375, 0.625, 0.375, 0.75, 0.375, 0.75, 0.375, 0.5, 0.125, 0.625, 0.125, 0.5, 0.375, 0.625, 0.375, 0.5, 0.375, 0.5, 0.375, 0.25, 0.375, 0.125, 0.375, 0.125, 0.375, 0.5, 0.375, 0.5, 0.375, 0.5, 0.125, 0.625, 0.375, 0.625, 0.375, 0.625, 0.375, 0.75, 0.375, 0.625, 0.375, 0.75, 0.125, 0.625, 0.125, 0.625, 0.125, 0.625, 0.125, 0.75, 0.375, 0.625, 0.375, 0.75, 0.375, 0.25, 0.625, 0.125, 0.375, 0.125, 0.375, 0.5, 0.625, 0.25, 0.375, 0.25, 0.625, 0.625, 0.625, 0.75, 0.625, 0.625, 0.625, 0.75, 0.875, 0.625, 0.625, 0.625, 0.375, 0.75, 0.625, 0.625, 0.375, 0.625, 0.375, 0.5, 0.625, 0.5, 0.375, 0.5, 0.375, 0.625, 0.375, 0.75, 0.375, 0.625, 0.375, 0.25, 0.375, 0.5, 0.375, 0.25, 0.375, 0.625, 0.625, 0.5, 0.375, 0.5, 0.625, 0.625, 0.875, 0.5, 0.625, 0.5, 0.625, 0.5, 0.625, 0.625, 0.625, 0.5, 0.375, 0.125, 0.625, 0.0, 0.375, 0.0, 0.375, 0.625, 0.375, 0.5, 0.375, 0.625, 0.375, 0.75, 0.375, 0.625, 0.375, 0.75, 0.125, 0.625, 0.375, 0.5, 0.125, 0.5, 0.375, 0.5, 0.375, 0.625, 0.375, 0.5, 0.375, 0.125, 0.375, 0.25, 0.375, 0.125, 0.375, 0.5, 0.375, 0.5, 0.375, 0.5, 0.375, 0.625, 0.125, 0.625, 0.375, 0.625, 0.375, 0.125, 0.375, 0.125, 0.375, 0.125, 0.375, 0.75, 0.375, 0.625, 0.375, 0.75, 0.125, 0.625, 0.125, 0.625, 0.125, 0.625, 0.375, 0.625, 0.125, 0.75, 0.375, 0.75, 0.625, 0.125, 0.625, 0.25, 0.375, 0.25, 0.625, 0.25, 0.625, 0.5, 0.375, 0.5, 0.625, 0.75, 0.625, 0.75, 0.625, 0.625, 0.625, 0.75, 0.625, 1.0, 0.375, 1.0, 0.875, 0.625, 0.875, 0.75, 0.625, 0.75, 0.625, 0.625, 0.625, 0.75, 0.375, 0.75, 0.625, 0.5, 0.625, 0.5, 0.375, 0.5, 0.375, 0.75, 0.375, 0.75, 0.625, 0.75, 0.375, 0.75, 0.375, 0.75, 0.375, 0.625, 0.375, 0.5, 0.375, 0.5, 0.375, 0.25, 0.625, 0.5, 0.625, 0.625, 0.375, 0.625, 0.875, 0.5, 0.875, 0.625, 0.625, 0.625, 0.375, 0.75, 0.375, 0.75, 0.375, 0.75, 0.625, 0.625, 0.625, 0.625, 0.625, 0.5, 0.625, 0.0, 0.625, 0.125, 0.375, 0.125, 0.375, 0.5, 0.375, 0.5, 0.375, 0.625, 0.375, 0.625, 0.375, 0.625, 0.375, 0.75, 0.375, 0.5, 0.375, 0.625, 0.125, 0.625, 0.375, 0.625, 0.375, 0.625, 0.375, 0.5, 0.375, 0.25, 0.375, 0.25, 0.375, 0.125, 0.375, 0.5, 0.375, 0.5, 0.375, 0.5, 0.125, 0.625, 0.125, 0.625, 0.375, 0.625, 0.375, 0.125, 0.375, 0.125, 0.375, 0.125, 0.375, 0.625, 0.375, 0.625, 0.375, 0.75, 0.125, 0.75, 0.125, 0.625, 0.375, 0.625, 0.375, 0.25, 0.625, 0.25, 0.625, 0.125, 0.375, 0.5, 0.625, 0.5, 0.625, 0.25, 0.625, 0.625, 0.625, 0.75, 0.625, 0.75, 0.625, 0.75, 0.875, 0.75, 0.875, 0.625, 0.375, 0.75, 0.625, 0.75, 0.625, 0.625, 0.375, 0.5, 0.625, 0.5, 0.625, 0.5, 0.375, 0.625, 0.375, 0.75, 0.375, 0.75, 0.375, 0.25, 0.375, 0.5, 0.375, 0.5, 0.375, 0.625, 0.625, 0.625, 0.625, 0.5, 0.625, 0.625, 0.875, 0.625, 0.875, 0.5, 0.625, 0.5, 0.625, 0.625, 0.625, 0.625, 0.375, 0.125, 0.625, 0.125, 0.625, 0.0, 0.375, 0.625, 0.375, 0.5, 0.375, 0.5, 0.375, 0.75, 0.375, 0.625, 0.375, 0.625, 0.125, 0.625, 0.375, 0.625, 0.375, 0.5, 0.375, 0.5, 0.375, 0.625, 0.375, 0.625, 0.375, 0.125, 0.375, 0.25, 0.375, 0.25, 0.375, 0.5, 0.375, 0.5, 0.375, 0.5, 0.375, 0.625, 0.125, 0.625, 0.125, 0.625, 0.375, 0.75, 0.375, 0.625, 0.375, 0.625, 0.375, 0.625, 0.125, 0.625, 0.125, 0.75])
me_cube_001.update()

# ---- objects
ob_plane = bpy.data.objects.new('Plane', me_plane)
ob_template = bpy.data.objects.new('Template', me_plane_006)
ob_doortemplate = bpy.data.objects.new('DoorTemplate', me_cube)
ob_vaultpillars = bpy.data.objects.new('VaultPillars', me_plane_004)
ob_archvault = bpy.data.objects.new('ArchVault', me_plane_005)
ob_rhombusvault = bpy.data.objects.new('RhombusVault', me_plane_007)
ob_rhombusdoor = bpy.data.objects.new('RhombusDoor', me_cube_001)

# ---- transforms, parenting, visibility, modifiers, constraints
ob_plane.location = (0.0, 3.0, 0.0)
ob_template.location = (0.0, 3.0, 0.0)
ob_doortemplate.location = (0.0, -4.0, 0.0)
_m = ob_doortemplate.modifiers.new('Mirror', 'MIRROR')
_m.use_axis = (False, True, False)
ob_vaultpillars.location = (0.0, 2.0, 0.5)
ob_archvault.location = (0.0, -2.0, 0.5)
_m = ob_archvault.modifiers.new('Auto Smooth', 'NODES')
_m.node_group = ng_auto_smooth
_gi = [s.identifier for s in ng_auto_smooth.interface.items_tree if s.item_type == 'SOCKET' and s.in_out == 'INPUT']
_m[_gi[1]] = 0.5236  # Angle
ob_rhombusvault.location = (0.0, 0.0, 0.5)
ob_rhombusdoor.location = (0.0, -4.0, 0.0)

# ---- collection membership
scene.collection.objects.link(ob_plane)
scene.collection.objects.link(ob_template)
scene.collection.objects.link(ob_doortemplate)
col_collection.objects.link(ob_vaultpillars)
col_collection.objects.link(ob_archvault)
col_collection.objects.link(ob_rhombusvault)
col_collection.objects.link(ob_rhombusdoor)

# ---- scene / render settings (as saved in the file)
scene.frame_start = 1; scene.frame_end = 250; scene.frame_set(1)
scene.render.engine = 'BLENDER_EEVEE_NEXT'
scene.cycles.sampling_pattern = 'TABULATED_SOBOL'
bpy.context.view_layer.update()

# ---- added for rendering (the .blend has no active camera and no usable light): camera, sun
cam_auto = bpy.data.cameras.new('AutoCamera')
cam_auto.lens = 50.0
cam_auto.sensor_width = 36.0
cam_auto.clip_end = 1000.0
ob_auto_camera = bpy.data.objects.new('AutoCamera', cam_auto)
scene.collection.objects.link(ob_auto_camera)
ob_auto_camera.location = (7.58741, -9.60489, 6.81992)
ob_auto_camera.rotation_euler = (1.09748, -7.21219e-08, 0.694738)
scene.camera = ob_auto_camera
light_auto_sun = bpy.data.lights.new('AutoSun', 'SUN')
light_auto_sun.energy = 3.0
light_auto_sun.angle = 0.0523599
ob_auto_sun = bpy.data.objects.new('AutoSun', light_auto_sun)
scene.collection.objects.link(ob_auto_sun)
ob_auto_sun.rotation_euler = (0.872665, 0.174533, 0.523599)
bpy.context.view_layer.update()

